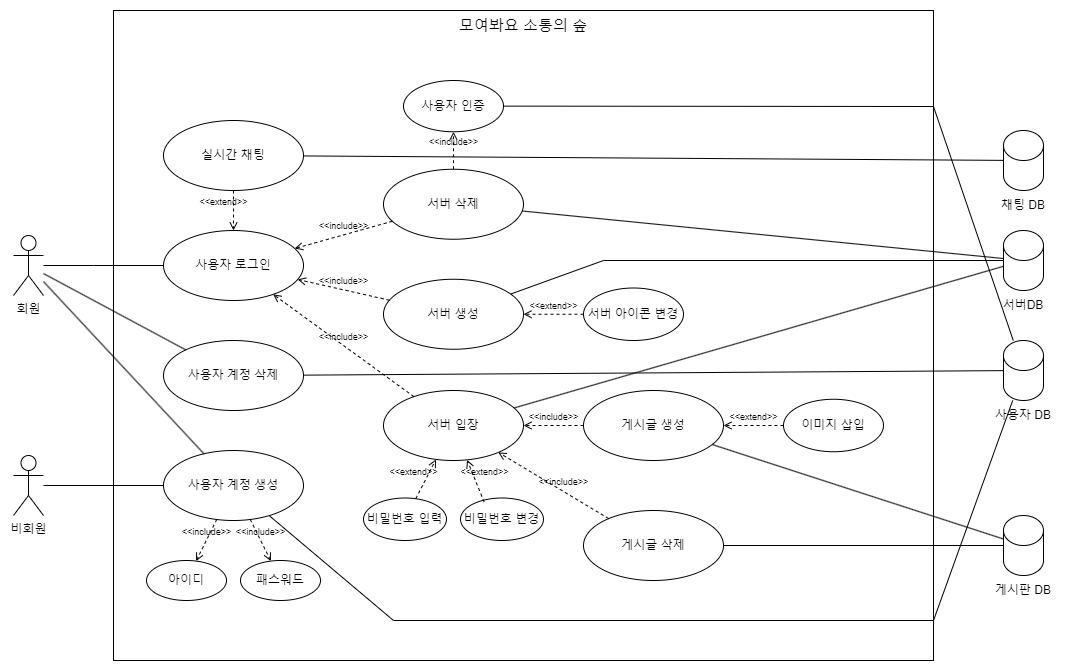

The diagram above was exported from draw.io. Its source (the exported page's mxGraphModel, read from the mxfile embedded in the PNG):
<mxGraphModel dx="1434" dy="1971" grid="1" gridSize="10" guides="1" tooltips="1" connect="1" arrows="1" fold="1" page="1" pageScale="1" pageWidth="827" pageHeight="1169" math="0" shadow="0">
  <root>
    <mxCell id="0" />
    <mxCell id="1" parent="0" />
    <mxCell id="ai8DA14_uGiKViMzScMA-24" value="" style="rounded=0;whiteSpace=wrap;html=1;" vertex="1" parent="1">
      <mxGeometry x="190" y="-30" width="820" height="650" as="geometry" />
    </mxCell>
    <mxCell id="L5Pt59mcjATeQ0Iw0OZW-1" value="비회원" style="shape=umlActor;verticalLabelPosition=bottom;verticalAlign=top;html=1;outlineConnect=0;" vertex="1" parent="1">
      <mxGeometry x="90" y="415" width="30" height="60" as="geometry" />
    </mxCell>
    <mxCell id="Re9L3qcw2Lv1nYw18ss--1" value="사용자 계정 삭제" style="ellipse;whiteSpace=wrap;html=1;" vertex="1" parent="1">
      <mxGeometry x="240" y="300" width="140" height="70" as="geometry" />
    </mxCell>
    <mxCell id="VPYgkg5zy_jGTblZbsdQ-1" value="사용자 계정 생성" style="ellipse;whiteSpace=wrap;html=1;" vertex="1" parent="1">
      <mxGeometry x="240" y="410" width="140" height="70" as="geometry" />
    </mxCell>
    <mxCell id="VPYgkg5zy_jGTblZbsdQ-2" value="사용자 로그인" style="ellipse;whiteSpace=wrap;html=1;" vertex="1" parent="1">
      <mxGeometry x="240" y="190" width="140" height="70" as="geometry" />
    </mxCell>
    <mxCell id="T8Dfd1jssQSq1TTX0oYo-2" value="실시간 채팅" style="ellipse;whiteSpace=wrap;html=1;" vertex="1" parent="1">
      <mxGeometry x="240" y="80" width="140" height="70" as="geometry" />
    </mxCell>
    <mxCell id="XQDHgGkUUJVUvOOtDgAC-1" value="아이디" style="ellipse;whiteSpace=wrap;html=1;" vertex="1" parent="1">
      <mxGeometry x="223" y="520" width="80" height="40" as="geometry" />
    </mxCell>
    <mxCell id="XQDHgGkUUJVUvOOtDgAC-2" value="패스워드" style="ellipse;whiteSpace=wrap;html=1;" vertex="1" parent="1">
      <mxGeometry x="317" y="520" width="80" height="40" as="geometry" />
    </mxCell>
    <mxCell id="ImwG2RPOOk06HegeNHtE-1" value="서버 삭제" style="ellipse;whiteSpace=wrap;html=1;" vertex="1" parent="1">
      <mxGeometry x="460" y="128.75" width="140" height="70" as="geometry" />
    </mxCell>
    <mxCell id="HFvdQRKU81LpNiNP05CP-1" value="서버 생성" style="ellipse;whiteSpace=wrap;html=1;" vertex="1" parent="1">
      <mxGeometry x="460" y="238.75" width="140" height="70" as="geometry" />
    </mxCell>
    <mxCell id="1Stw85X9lCcRx23x-21T-1" value="게시글 생성" style="ellipse;whiteSpace=wrap;html=1;" vertex="1" parent="1">
      <mxGeometry x="660" y="350" width="140" height="70" as="geometry" />
    </mxCell>
    <mxCell id="1Stw85X9lCcRx23x-21T-2" value="서버 입장" style="ellipse;whiteSpace=wrap;html=1;" vertex="1" parent="1">
      <mxGeometry x="460" y="350" width="140" height="70" as="geometry" />
    </mxCell>
    <mxCell id="WISmtmNfhrrdOQxzE_Kv-1" value="비밀번호 입력" style="ellipse;whiteSpace=wrap;html=1;" vertex="1" parent="1">
      <mxGeometry x="440" y="457.5" width="83" height="42.5" as="geometry" />
    </mxCell>
    <mxCell id="WISmtmNfhrrdOQxzE_Kv-2" value="비밀번호 변경" style="ellipse;whiteSpace=wrap;html=1;" vertex="1" parent="1">
      <mxGeometry x="537" y="457.5" width="83" height="42.5" as="geometry" />
    </mxCell>
    <mxCell id="PRqroJ6V1J4S52U5pBWJ-1" value="서버 아이콘 변경" style="ellipse;whiteSpace=wrap;html=1;" vertex="1" parent="1">
      <mxGeometry x="660" y="247.5" width="100" height="52.5" as="geometry" />
    </mxCell>
    <mxCell id="PRqroJ6V1J4S52U5pBWJ-2" value="사용자 인증" style="ellipse;whiteSpace=wrap;html=1;" vertex="1" parent="1">
      <mxGeometry x="480" y="40" width="100" height="51.25" as="geometry" />
    </mxCell>
    <mxCell id="pkqk6IqpBuzsaVl5wjBA-1" value="게시글 삭제" style="ellipse;whiteSpace=wrap;html=1;" vertex="1" parent="1">
      <mxGeometry x="660" y="470" width="140" height="70" as="geometry" />
    </mxCell>
    <mxCell id="ssqDpf6S16UWMGFAQUdb-1" value="&lt;font style=&quot;font-size: 9px;&quot;&gt;&amp;lt;&amp;lt;extend&amp;gt;&amp;gt;&lt;/font&gt;" style="html=1;verticalAlign=bottom;labelBackgroundColor=none;endArrow=open;endFill=0;dashed=1;rounded=0;" edge="1" parent="1" source="T8Dfd1jssQSq1TTX0oYo-2" target="VPYgkg5zy_jGTblZbsdQ-2">
      <mxGeometry y="-10" width="160" relative="1" as="geometry">
        <mxPoint x="524" y="220" as="sourcePoint" />
        <mxPoint x="684" y="220" as="targetPoint" />
        <mxPoint as="offset" />
      </mxGeometry>
    </mxCell>
    <mxCell id="Y9e45xhBC-ujSze1lymJ-1" value="&lt;font style=&quot;font-size: 9px;&quot;&gt;&amp;lt;&amp;lt;extend&amp;gt;&amp;gt;&lt;/font&gt;" style="html=1;verticalAlign=bottom;labelBackgroundColor=none;endArrow=open;endFill=0;dashed=1;rounded=0;" edge="1" parent="1" source="PRqroJ6V1J4S52U5pBWJ-1" target="HFvdQRKU81LpNiNP05CP-1">
      <mxGeometry width="160" relative="1" as="geometry">
        <mxPoint x="350" y="378.75" as="sourcePoint" />
        <mxPoint x="510" y="378.75" as="targetPoint" />
      </mxGeometry>
    </mxCell>
    <mxCell id="KZqz23p1ipjXsrGMV2Nz-2" value="이미지 삽입" style="ellipse;whiteSpace=wrap;html=1;" vertex="1" parent="1">
      <mxGeometry x="860" y="358.75" width="100" height="52.5" as="geometry" />
    </mxCell>
    <mxCell id="KZqz23p1ipjXsrGMV2Nz-3" value="&lt;font style=&quot;font-size: 9px;&quot;&gt;&amp;lt;&amp;lt;extend&amp;gt;&amp;gt;&lt;/font&gt;" style="html=1;verticalAlign=bottom;labelBackgroundColor=none;endArrow=open;endFill=0;dashed=1;rounded=0;" edge="1" parent="1" source="KZqz23p1ipjXsrGMV2Nz-2" target="1Stw85X9lCcRx23x-21T-1">
      <mxGeometry width="160" relative="1" as="geometry">
        <mxPoint x="849.9999999999989" y="385" as="sourcePoint" />
        <mxPoint x="820" y="360" as="targetPoint" />
      </mxGeometry>
    </mxCell>
    <mxCell id="KZqz23p1ipjXsrGMV2Nz-4" value="&lt;font style=&quot;font-size: 9px;&quot;&gt;&amp;lt;&amp;lt;include&amp;gt;&amp;gt;&lt;/font&gt;" style="html=1;verticalAlign=bottom;labelBackgroundColor=none;endArrow=open;endFill=0;dashed=1;rounded=0;" edge="1" parent="1" source="VPYgkg5zy_jGTblZbsdQ-1" target="XQDHgGkUUJVUvOOtDgAC-2">
      <mxGeometry width="160" relative="1" as="geometry">
        <mxPoint x="470" y="530" as="sourcePoint" />
        <mxPoint x="630" y="530" as="targetPoint" />
      </mxGeometry>
    </mxCell>
    <mxCell id="KZqz23p1ipjXsrGMV2Nz-5" value="&lt;font style=&quot;font-size: 9px;&quot;&gt;&amp;lt;&amp;lt;include&amp;gt;&amp;gt;&lt;/font&gt;" style="html=1;verticalAlign=bottom;labelBackgroundColor=none;endArrow=open;endFill=0;dashed=1;rounded=0;" edge="1" parent="1" source="VPYgkg5zy_jGTblZbsdQ-1" target="XQDHgGkUUJVUvOOtDgAC-1">
      <mxGeometry width="160" relative="1" as="geometry">
        <mxPoint x="337" y="489" as="sourcePoint" />
        <mxPoint x="357" y="531" as="targetPoint" />
      </mxGeometry>
    </mxCell>
    <mxCell id="KZqz23p1ipjXsrGMV2Nz-10" value="&lt;font style=&quot;font-size: 9px;&quot;&gt;&amp;lt;&amp;lt;extend&amp;gt;&amp;gt;&lt;/font&gt;" style="html=1;verticalAlign=bottom;labelBackgroundColor=none;endArrow=open;endFill=0;dashed=1;rounded=0;" edge="1" parent="1" source="WISmtmNfhrrdOQxzE_Kv-1" target="1Stw85X9lCcRx23x-21T-2">
      <mxGeometry x="-0.3133" y="10" width="160" relative="1" as="geometry">
        <mxPoint x="580" y="240" as="sourcePoint" />
        <mxPoint x="740" y="240" as="targetPoint" />
        <mxPoint as="offset" />
      </mxGeometry>
    </mxCell>
    <mxCell id="kmcGxoXRR0njDxs66ElG-7" value="회원" style="shape=umlActor;verticalLabelPosition=bottom;verticalAlign=top;html=1;outlineConnect=0;" vertex="1" parent="1">
      <mxGeometry x="90" y="195" width="30" height="60" as="geometry" />
    </mxCell>
    <mxCell id="kmcGxoXRR0njDxs66ElG-9" value="" style="endArrow=none;html=1;rounded=0;" edge="1" parent="1" source="kmcGxoXRR0njDxs66ElG-7" target="VPYgkg5zy_jGTblZbsdQ-2">
      <mxGeometry width="50" height="50" relative="1" as="geometry">
        <mxPoint x="420" y="300" as="sourcePoint" />
        <mxPoint x="470" y="250" as="targetPoint" />
        <Array as="points">
          <mxPoint x="170" y="225" />
        </Array>
      </mxGeometry>
    </mxCell>
    <mxCell id="kmcGxoXRR0njDxs66ElG-10" value="" style="endArrow=none;html=1;rounded=0;" edge="1" parent="1" source="kmcGxoXRR0njDxs66ElG-7" target="Re9L3qcw2Lv1nYw18ss--1">
      <mxGeometry width="50" height="50" relative="1" as="geometry">
        <mxPoint x="420" y="300" as="sourcePoint" />
        <mxPoint x="470" y="250" as="targetPoint" />
      </mxGeometry>
    </mxCell>
    <mxCell id="kmcGxoXRR0njDxs66ElG-11" value="" style="endArrow=none;html=1;rounded=0;" edge="1" parent="1" source="L5Pt59mcjATeQ0Iw0OZW-1" target="VPYgkg5zy_jGTblZbsdQ-1">
      <mxGeometry width="50" height="50" relative="1" as="geometry">
        <mxPoint x="420" y="300" as="sourcePoint" />
        <mxPoint x="470" y="250" as="targetPoint" />
      </mxGeometry>
    </mxCell>
    <mxCell id="kmcGxoXRR0njDxs66ElG-12" value="&lt;font style=&quot;font-size: 9px;&quot;&gt;&amp;lt;&amp;lt;include&amp;gt;&amp;gt;&lt;/font&gt;" style="html=1;verticalAlign=bottom;labelBackgroundColor=none;endArrow=open;endFill=0;dashed=1;rounded=0;" edge="1" parent="1" source="ImwG2RPOOk06HegeNHtE-1" target="VPYgkg5zy_jGTblZbsdQ-2">
      <mxGeometry width="160" relative="1" as="geometry">
        <mxPoint x="370" y="280" as="sourcePoint" />
        <mxPoint x="530" y="280" as="targetPoint" />
      </mxGeometry>
    </mxCell>
    <mxCell id="kmcGxoXRR0njDxs66ElG-13" value="&lt;font style=&quot;font-size: 9px;&quot;&gt;&amp;lt;&amp;lt;include&amp;gt;&amp;gt;&lt;/font&gt;" style="html=1;verticalAlign=bottom;labelBackgroundColor=none;endArrow=open;endFill=0;dashed=1;rounded=0;" edge="1" parent="1" source="HFvdQRKU81LpNiNP05CP-1" target="VPYgkg5zy_jGTblZbsdQ-2">
      <mxGeometry width="160" relative="1" as="geometry">
        <mxPoint x="479" y="191" as="sourcePoint" />
        <mxPoint x="381" y="218" as="targetPoint" />
      </mxGeometry>
    </mxCell>
    <mxCell id="kmcGxoXRR0njDxs66ElG-14" value="&lt;font style=&quot;font-size: 9px;&quot;&gt;&amp;lt;&amp;lt;include&amp;gt;&amp;gt;&lt;/font&gt;" style="html=1;verticalAlign=bottom;labelBackgroundColor=none;endArrow=open;endFill=0;dashed=1;rounded=0;" edge="1" parent="1" source="1Stw85X9lCcRx23x-21T-2" target="VPYgkg5zy_jGTblZbsdQ-2">
      <mxGeometry width="160" relative="1" as="geometry">
        <mxPoint x="476" y="270" as="sourcePoint" />
        <mxPoint x="384" y="249" as="targetPoint" />
      </mxGeometry>
    </mxCell>
    <mxCell id="kmcGxoXRR0njDxs66ElG-15" value="&lt;font style=&quot;font-size: 9px;&quot;&gt;&amp;lt;&amp;lt;extend&amp;gt;&amp;gt;&lt;/font&gt;" style="html=1;verticalAlign=bottom;labelBackgroundColor=none;endArrow=open;endFill=0;dashed=1;rounded=0;exitX=0.285;exitY=0.094;exitDx=0;exitDy=0;exitPerimeter=0;" edge="1" parent="1" source="WISmtmNfhrrdOQxzE_Kv-2" target="1Stw85X9lCcRx23x-21T-2">
      <mxGeometry x="-0.1221" y="-8" width="160" relative="1" as="geometry">
        <mxPoint x="502" y="468" as="sourcePoint" />
        <mxPoint x="522" y="429" as="targetPoint" />
        <mxPoint as="offset" />
      </mxGeometry>
    </mxCell>
    <mxCell id="p7GlSKlbbWA8QIdunhLj-1" value="&lt;font style=&quot;font-size: 9px;&quot;&gt;&amp;lt;&amp;lt;include&amp;gt;&amp;gt;&lt;/font&gt;" style="html=1;verticalAlign=bottom;labelBackgroundColor=none;endArrow=open;endFill=0;dashed=1;rounded=0;" edge="1" parent="1" source="ImwG2RPOOk06HegeNHtE-1" target="PRqroJ6V1J4S52U5pBWJ-2">
      <mxGeometry width="160" relative="1" as="geometry">
        <mxPoint x="520" y="280" as="sourcePoint" />
        <mxPoint x="680" y="280" as="targetPoint" />
      </mxGeometry>
    </mxCell>
    <mxCell id="p7GlSKlbbWA8QIdunhLj-2" value="&lt;font style=&quot;font-size: 9px;&quot;&gt;&amp;lt;&amp;lt;include&amp;gt;&amp;gt;&lt;/font&gt;" style="html=1;verticalAlign=bottom;labelBackgroundColor=none;endArrow=open;endFill=0;dashed=1;rounded=0;" edge="1" parent="1" source="1Stw85X9lCcRx23x-21T-1" target="1Stw85X9lCcRx23x-21T-2">
      <mxGeometry width="160" relative="1" as="geometry">
        <mxPoint x="520" y="390" as="sourcePoint" />
        <mxPoint x="660" y="450" as="targetPoint" />
      </mxGeometry>
    </mxCell>
    <mxCell id="p7GlSKlbbWA8QIdunhLj-3" value="&lt;font style=&quot;font-size: 9px;&quot;&gt;&amp;lt;&amp;lt;include&amp;gt;&amp;gt;&lt;/font&gt;" style="html=1;verticalAlign=bottom;labelBackgroundColor=none;endArrow=open;endFill=0;dashed=1;rounded=0;" edge="1" parent="1" source="pkqk6IqpBuzsaVl5wjBA-1" target="1Stw85X9lCcRx23x-21T-2">
      <mxGeometry x="-0.1732" y="-1" width="160" relative="1" as="geometry">
        <mxPoint x="520" y="390" as="sourcePoint" />
        <mxPoint x="680" y="390" as="targetPoint" />
        <mxPoint as="offset" />
      </mxGeometry>
    </mxCell>
    <mxCell id="p7GlSKlbbWA8QIdunhLj-4" value="" style="endArrow=none;html=1;rounded=0;" edge="1" parent="1" source="kmcGxoXRR0njDxs66ElG-7" target="VPYgkg5zy_jGTblZbsdQ-1">
      <mxGeometry width="50" height="50" relative="1" as="geometry">
        <mxPoint x="370" y="300" as="sourcePoint" />
        <mxPoint x="420" y="250" as="targetPoint" />
      </mxGeometry>
    </mxCell>
    <mxCell id="ai8DA14_uGiKViMzScMA-10" value="" style="endArrow=none;html=1;rounded=0;" edge="1" parent="1" source="ai8DA14_uGiKViMzScMA-3" target="PRqroJ6V1J4S52U5pBWJ-2">
      <mxGeometry width="50" height="50" relative="1" as="geometry">
        <mxPoint x="570" y="320" as="sourcePoint" />
        <mxPoint x="620" y="270" as="targetPoint" />
        <Array as="points">
          <mxPoint x="1010" y="66" />
        </Array>
      </mxGeometry>
    </mxCell>
    <mxCell id="ai8DA14_uGiKViMzScMA-12" value="" style="endArrow=none;html=1;rounded=0;" edge="1" parent="1" source="Re9L3qcw2Lv1nYw18ss--1" target="ai8DA14_uGiKViMzScMA-3">
      <mxGeometry width="50" height="50" relative="1" as="geometry">
        <mxPoint x="885" y="278.12" as="sourcePoint" />
        <mxPoint x="935" y="228.12" as="targetPoint" />
      </mxGeometry>
    </mxCell>
    <mxCell id="ai8DA14_uGiKViMzScMA-15" value="" style="endArrow=none;html=1;rounded=0;" edge="1" parent="1" source="ai8DA14_uGiKViMzScMA-13" target="T8Dfd1jssQSq1TTX0oYo-2">
      <mxGeometry width="50" height="50" relative="1" as="geometry">
        <mxPoint x="570" y="320" as="sourcePoint" />
        <mxPoint x="620" y="270" as="targetPoint" />
      </mxGeometry>
    </mxCell>
    <mxCell id="ai8DA14_uGiKViMzScMA-16" value="" style="group" vertex="1" connectable="0" parent="1">
      <mxGeometry x="1060" y="90" width="80" height="90" as="geometry" />
    </mxCell>
    <mxCell id="ai8DA14_uGiKViMzScMA-13" value="" style="shape=cylinder3;whiteSpace=wrap;html=1;boundedLbl=1;backgroundOutline=1;size=15;" vertex="1" parent="ai8DA14_uGiKViMzScMA-16">
      <mxGeometry x="20" width="40" height="60" as="geometry" />
    </mxCell>
    <mxCell id="ai8DA14_uGiKViMzScMA-14" value="채팅 DB" style="text;html=1;align=center;verticalAlign=middle;whiteSpace=wrap;rounded=0;" vertex="1" parent="ai8DA14_uGiKViMzScMA-16">
      <mxGeometry y="60" width="80" height="30" as="geometry" />
    </mxCell>
    <mxCell id="ai8DA14_uGiKViMzScMA-17" value="" style="group" vertex="1" connectable="0" parent="1">
      <mxGeometry x="1060" y="190" width="80" height="90" as="geometry" />
    </mxCell>
    <mxCell id="5BZmjNVIGKw-ebyGO7pA-1" value="" style="shape=cylinder3;whiteSpace=wrap;html=1;boundedLbl=1;backgroundOutline=1;size=15;" vertex="1" parent="ai8DA14_uGiKViMzScMA-17">
      <mxGeometry x="20" width="40" height="60" as="geometry" />
    </mxCell>
    <mxCell id="5BZmjNVIGKw-ebyGO7pA-2" value="서버DB" style="text;html=1;align=center;verticalAlign=middle;whiteSpace=wrap;rounded=0;" vertex="1" parent="ai8DA14_uGiKViMzScMA-17">
      <mxGeometry y="60" width="80" height="30" as="geometry" />
    </mxCell>
    <mxCell id="ai8DA14_uGiKViMzScMA-18" value="" style="group" vertex="1" connectable="0" parent="1">
      <mxGeometry x="1060" y="475" width="80" height="90" as="geometry" />
    </mxCell>
    <mxCell id="ai8DA14_uGiKViMzScMA-1" value="" style="shape=cylinder3;whiteSpace=wrap;html=1;boundedLbl=1;backgroundOutline=1;size=15;" vertex="1" parent="ai8DA14_uGiKViMzScMA-18">
      <mxGeometry x="20" width="40" height="60" as="geometry" />
    </mxCell>
    <mxCell id="ai8DA14_uGiKViMzScMA-2" value="게시판 DB" style="text;html=1;align=center;verticalAlign=middle;whiteSpace=wrap;rounded=0;" vertex="1" parent="ai8DA14_uGiKViMzScMA-18">
      <mxGeometry y="60" width="80" height="30" as="geometry" />
    </mxCell>
    <mxCell id="ai8DA14_uGiKViMzScMA-19" value="" style="group" vertex="1" connectable="0" parent="1">
      <mxGeometry x="1060" y="300" width="80" height="90" as="geometry" />
    </mxCell>
    <mxCell id="ai8DA14_uGiKViMzScMA-3" value="" style="shape=cylinder3;whiteSpace=wrap;html=1;boundedLbl=1;backgroundOutline=1;size=15;" vertex="1" parent="ai8DA14_uGiKViMzScMA-19">
      <mxGeometry x="20" width="40" height="60" as="geometry" />
    </mxCell>
    <mxCell id="ai8DA14_uGiKViMzScMA-4" value="사용자 DB" style="text;html=1;align=center;verticalAlign=middle;whiteSpace=wrap;rounded=0;" vertex="1" parent="ai8DA14_uGiKViMzScMA-19">
      <mxGeometry y="60" width="80" height="30" as="geometry" />
    </mxCell>
    <mxCell id="ai8DA14_uGiKViMzScMA-20" value="" style="endArrow=none;html=1;rounded=0;" edge="1" parent="1" source="VPYgkg5zy_jGTblZbsdQ-1" target="ai8DA14_uGiKViMzScMA-3">
      <mxGeometry width="50" height="50" relative="1" as="geometry">
        <mxPoint x="570" y="320" as="sourcePoint" />
        <mxPoint x="620" y="270" as="targetPoint" />
        <Array as="points">
          <mxPoint x="470" y="580" />
          <mxPoint x="1010" y="580" />
        </Array>
      </mxGeometry>
    </mxCell>
    <mxCell id="ai8DA14_uGiKViMzScMA-21" value="" style="endArrow=none;html=1;rounded=0;" edge="1" parent="1" source="ai8DA14_uGiKViMzScMA-1" target="1Stw85X9lCcRx23x-21T-1">
      <mxGeometry width="50" height="50" relative="1" as="geometry">
        <mxPoint x="570" y="320" as="sourcePoint" />
        <mxPoint x="620" y="270" as="targetPoint" />
      </mxGeometry>
    </mxCell>
    <mxCell id="ai8DA14_uGiKViMzScMA-22" value="" style="endArrow=none;html=1;rounded=0;" edge="1" parent="1" source="ai8DA14_uGiKViMzScMA-1" target="pkqk6IqpBuzsaVl5wjBA-1">
      <mxGeometry width="50" height="50" relative="1" as="geometry">
        <mxPoint x="570" y="320" as="sourcePoint" />
        <mxPoint x="620" y="270" as="targetPoint" />
      </mxGeometry>
    </mxCell>
    <mxCell id="ai8DA14_uGiKViMzScMA-23" value="" style="endArrow=none;html=1;rounded=0;" edge="1" parent="1" source="5BZmjNVIGKw-ebyGO7pA-1" target="ImwG2RPOOk06HegeNHtE-1">
      <mxGeometry width="50" height="50" relative="1" as="geometry">
        <mxPoint x="570" y="320" as="sourcePoint" />
        <mxPoint x="620" y="270" as="targetPoint" />
      </mxGeometry>
    </mxCell>
    <mxCell id="lNcpfUtxoTrxFLFqYE1G-1" value="&lt;font style=&quot;font-size: 15px;&quot;&gt;모여봐요 소통의 숲&lt;/font&gt;" style="text;html=1;align=center;verticalAlign=middle;whiteSpace=wrap;rounded=0;" vertex="1" parent="1">
      <mxGeometry x="530" y="-30" width="140" height="30" as="geometry" />
    </mxCell>
    <mxCell id="8QjdEskb7FlzarXHXlwQ-1" value="" style="endArrow=none;html=1;rounded=0;" edge="1" parent="1" source="5BZmjNVIGKw-ebyGO7pA-1" target="HFvdQRKU81LpNiNP05CP-1">
      <mxGeometry width="50" height="50" relative="1" as="geometry">
        <mxPoint x="570" y="330" as="sourcePoint" />
        <mxPoint x="620" y="280" as="targetPoint" />
        <Array as="points">
          <mxPoint x="680" y="220" />
        </Array>
      </mxGeometry>
    </mxCell>
    <mxCell id="8QjdEskb7FlzarXHXlwQ-2" value="" style="endArrow=none;html=1;rounded=0;" edge="1" parent="1" source="1Stw85X9lCcRx23x-21T-2" target="5BZmjNVIGKw-ebyGO7pA-1">
      <mxGeometry width="50" height="50" relative="1" as="geometry">
        <mxPoint x="570" y="330" as="sourcePoint" />
        <mxPoint x="620" y="280" as="targetPoint" />
      </mxGeometry>
    </mxCell>
  </root>
</mxGraphModel>